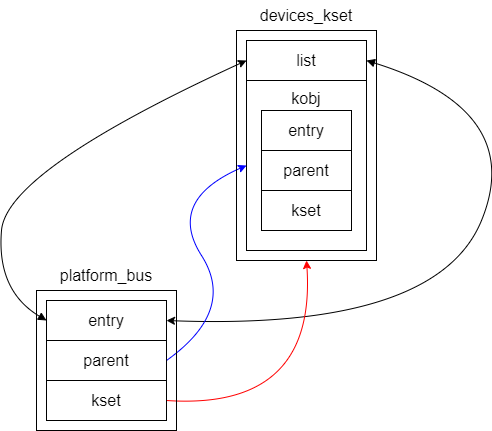

The diagram above was exported from draw.io. Its source (the exported page's mxGraphModel, read from the mxfile embedded in the PNG):
<mxGraphModel dx="925" dy="787" grid="0" gridSize="10" guides="1" tooltips="1" connect="1" arrows="1" fold="1" page="0" pageScale="1" pageWidth="850" pageHeight="1100" background="#ffffff" math="0" shadow="1">
  <root>
    <mxCell id="0" />
    <mxCell id="1" parent="0" />
    <mxCell id="2" value="&lt;font style=&quot;font-size: 16px;&quot; color=&quot;#000000&quot;&gt;kobj&lt;br&gt;&lt;br&gt;&lt;br&gt;&lt;br&gt;&lt;br&gt;&lt;br&gt;&lt;br&gt;&lt;br&gt;&lt;/font&gt;" style="rounded=0;whiteSpace=wrap;html=1;fillColor=none;strokeColor=#000000;" parent="1" vertex="1">
      <mxGeometry x="300" y="180" width="120" height="170" as="geometry" />
    </mxCell>
    <mxCell id="17" style="edgeStyle=none;html=1;exitX=1;exitY=0.5;exitDx=0;exitDy=0;strokeColor=#000000;fontSize=16;fontColor=#000000;startArrow=block;startFill=1;entryX=1;entryY=0.5;entryDx=0;entryDy=0;curved=1;" parent="1" source="3" target="6" edge="1">
      <mxGeometry relative="1" as="geometry">
        <mxPoint x="580" y="240" as="targetPoint" />
        <Array as="points">
          <mxPoint x="580" y="210" />
          <mxPoint x="490" y="430" />
        </Array>
      </mxGeometry>
    </mxCell>
    <mxCell id="3" value="&lt;font style=&quot;font-size: 16px;&quot; color=&quot;#000000&quot;&gt;list&lt;br&gt;&lt;/font&gt;" style="rounded=0;whiteSpace=wrap;html=1;fillColor=none;strokeColor=#000000;" parent="1" vertex="1">
      <mxGeometry x="300" y="140" width="120" height="40" as="geometry" />
    </mxCell>
    <mxCell id="19" style="edgeStyle=none;curved=1;html=1;exitX=1;exitY=0.5;exitDx=0;exitDy=0;strokeColor=#0000FF;fontSize=16;fontColor=#000000;startArrow=none;startFill=0;entryX=0;entryY=0.5;entryDx=0;entryDy=0;" parent="1" source="4" target="2" edge="1">
      <mxGeometry relative="1" as="geometry">
        <mxPoint x="420" y="490" as="targetPoint" />
        <Array as="points">
          <mxPoint x="290" y="410" />
          <mxPoint x="220" y="300" />
        </Array>
      </mxGeometry>
    </mxCell>
    <mxCell id="4" value="&lt;font style=&quot;font-size: 16px;&quot; color=&quot;#000000&quot;&gt;parent&lt;/font&gt;" style="rounded=0;whiteSpace=wrap;html=1;fillColor=#FFFFFF;strokeColor=#000000;" parent="1" vertex="1">
      <mxGeometry x="100" y="440" width="120" height="40" as="geometry" />
    </mxCell>
    <mxCell id="16" style="edgeStyle=none;html=1;exitX=0;exitY=0.5;exitDx=0;exitDy=0;entryX=0;entryY=0.5;entryDx=0;entryDy=0;strokeColor=#000000;fontSize=16;fontColor=#000000;startArrow=block;startFill=1;curved=1;" parent="1" source="6" target="3" edge="1">
      <mxGeometry relative="1" as="geometry">
        <Array as="points">
          <mxPoint x="50" y="390" />
          <mxPoint x="60" y="270" />
        </Array>
      </mxGeometry>
    </mxCell>
    <mxCell id="6" value="&lt;font style=&quot;font-size: 16px;&quot; color=&quot;#000000&quot;&gt;entry&lt;br&gt;&lt;/font&gt;" style="rounded=0;whiteSpace=wrap;html=1;fillColor=#FFFFFF;strokeColor=#000000;" parent="1" vertex="1">
      <mxGeometry x="100" y="400" width="120" height="40" as="geometry" />
    </mxCell>
    <mxCell id="20" style="edgeStyle=none;curved=1;html=1;exitX=1;exitY=0.5;exitDx=0;exitDy=0;entryX=0.5;entryY=1;entryDx=0;entryDy=0;strokeColor=#FF0000;fontSize=16;fontColor=#000000;startArrow=none;startFill=0;" parent="1" source="7" target="23" edge="1">
      <mxGeometry relative="1" as="geometry">
        <Array as="points">
          <mxPoint x="370" y="510" />
        </Array>
      </mxGeometry>
    </mxCell>
    <mxCell id="7" value="&lt;font style=&quot;font-size: 16px;&quot; color=&quot;#000000&quot;&gt;kset&lt;br&gt;&lt;/font&gt;" style="rounded=0;whiteSpace=wrap;html=1;fillColor=#FFFFFF;strokeColor=#000000;" parent="1" vertex="1">
      <mxGeometry x="100" y="480" width="120" height="40" as="geometry" />
    </mxCell>
    <mxCell id="8" value="platform_bus" style="text;html=1;strokeColor=none;fillColor=none;align=center;verticalAlign=middle;whiteSpace=wrap;rounded=0;fontSize=16;fontColor=#000000;" parent="1" vertex="1">
      <mxGeometry x="100" y="360" width="120" height="30" as="geometry" />
    </mxCell>
    <mxCell id="10" value="&lt;font style=&quot;font-size: 16px;&quot; color=&quot;#000000&quot;&gt;parent&lt;/font&gt;" style="rounded=0;whiteSpace=wrap;html=1;fillColor=#FFFFFF;strokeColor=#000000;" parent="1" vertex="1">
      <mxGeometry x="315" y="250" width="90" height="40" as="geometry" />
    </mxCell>
    <mxCell id="11" value="&lt;font style=&quot;font-size: 16px;&quot; color=&quot;#000000&quot;&gt;entry&lt;br&gt;&lt;/font&gt;" style="rounded=0;whiteSpace=wrap;html=1;fillColor=#FFFFFF;strokeColor=#000000;" parent="1" vertex="1">
      <mxGeometry x="315" y="210" width="90" height="40" as="geometry" />
    </mxCell>
    <mxCell id="12" value="&lt;font style=&quot;font-size: 16px;&quot; color=&quot;#000000&quot;&gt;kset&lt;br&gt;&lt;/font&gt;" style="rounded=0;whiteSpace=wrap;html=1;fillColor=#FFFFFF;strokeColor=#000000;" parent="1" vertex="1">
      <mxGeometry x="315" y="290" width="90" height="40" as="geometry" />
    </mxCell>
    <mxCell id="15" value="devices_kset" style="text;html=1;strokeColor=none;fillColor=none;align=center;verticalAlign=middle;whiteSpace=wrap;rounded=0;fontSize=16;fontColor=#000000;" parent="1" vertex="1">
      <mxGeometry x="300" y="100" width="120" height="30" as="geometry" />
    </mxCell>
    <mxCell id="23" value="" style="rounded=0;whiteSpace=wrap;html=1;fontSize=16;fillColor=none;strokeColor=#000000;" parent="1" vertex="1">
      <mxGeometry x="290" y="130" width="140" height="230" as="geometry" />
    </mxCell>
    <mxCell id="24" value="" style="rounded=0;whiteSpace=wrap;html=1;fontSize=16;fillColor=none;strokeColor=#000000;" parent="1" vertex="1">
      <mxGeometry x="90" y="390" width="140" height="140" as="geometry" />
    </mxCell>
  </root>
</mxGraphModel>